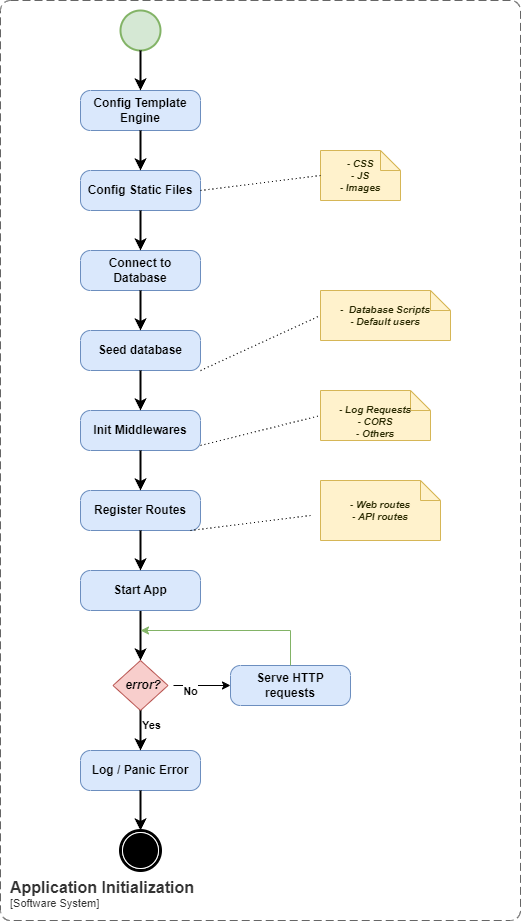

The diagram above was exported from draw.io. Its source (the exported page's mxGraphModel, read from the mxfile embedded in the PNG):
<mxGraphModel dx="1235" dy="731" grid="1" gridSize="10" guides="1" tooltips="1" connect="1" arrows="1" fold="1" page="1" pageScale="1" pageWidth="850" pageHeight="1100" math="0" shadow="0">
  <root>
    <mxCell id="0" />
    <mxCell id="1" parent="0" />
    <mxCell id="8PlarSBi-fS2vbpyGuqK-1" value="Config Template Engine" style="points=[[0.25,0,0],[0.5,0,0],[0.75,0,0],[1,0.25,0],[1,0.5,0],[1,0.75,0],[0.75,1,0],[0.5,1,0],[0.25,1,0],[0,0.75,0],[0,0.5,0],[0,0.25,0]];shape=mxgraph.bpmn.task;whiteSpace=wrap;rectStyle=rounded;size=10;html=1;container=1;expand=0;collapsible=0;taskMarker=abstract;fillColor=#dae8fc;strokeColor=#6c8ebf;fontStyle=1" vertex="1" parent="1">
      <mxGeometry x="400" y="200" width="120" height="40" as="geometry" />
    </mxCell>
    <object placeholders="1" c4Name="Application Initialization" c4Type="SystemScopeBoundary" c4Application="Software System" label="&lt;font style=&quot;font-size: 16px&quot;&gt;&lt;b&gt;&lt;div style=&quot;text-align: left&quot;&gt;%c4Name%&lt;/div&gt;&lt;/b&gt;&lt;/font&gt;&lt;div style=&quot;text-align: left&quot;&gt;[%c4Application%]&lt;/div&gt;" id="8PlarSBi-fS2vbpyGuqK-2">
      <mxCell style="rounded=1;fontSize=11;whiteSpace=wrap;html=1;dashed=1;arcSize=20;fillColor=none;strokeColor=#666666;fontColor=#333333;labelBackgroundColor=none;align=left;verticalAlign=bottom;labelBorderColor=none;spacingTop=0;spacing=10;dashPattern=8 4;metaEdit=1;rotatable=0;perimeter=rectanglePerimeter;noLabel=0;labelPadding=0;allowArrows=0;connectable=0;expand=0;recursiveResize=0;editable=1;pointerEvents=0;absoluteArcSize=1;points=[[0.25,0,0],[0.5,0,0],[0.75,0,0],[1,0.25,0],[1,0.5,0],[1,0.75,0],[0.75,1,0],[0.5,1,0],[0.25,1,0],[0,0.75,0],[0,0.5,0],[0,0.25,0]];" vertex="1" parent="1">
        <mxGeometry x="320" y="110" width="520" height="920" as="geometry" />
      </mxCell>
    </object>
    <mxCell id="8PlarSBi-fS2vbpyGuqK-4" value="Connect to Database" style="points=[[0.25,0,0],[0.5,0,0],[0.75,0,0],[1,0.25,0],[1,0.5,0],[1,0.75,0],[0.75,1,0],[0.5,1,0],[0.25,1,0],[0,0.75,0],[0,0.5,0],[0,0.25,0]];shape=mxgraph.bpmn.task;whiteSpace=wrap;rectStyle=rounded;size=10;html=1;container=1;expand=0;collapsible=0;taskMarker=abstract;fillColor=#dae8fc;strokeColor=#6c8ebf;fontStyle=1" vertex="1" parent="1">
      <mxGeometry x="400" y="360" width="120" height="40" as="geometry" />
    </mxCell>
    <mxCell id="8PlarSBi-fS2vbpyGuqK-5" value="Seed database" style="points=[[0.25,0,0],[0.5,0,0],[0.75,0,0],[1,0.25,0],[1,0.5,0],[1,0.75,0],[0.75,1,0],[0.5,1,0],[0.25,1,0],[0,0.75,0],[0,0.5,0],[0,0.25,0]];shape=mxgraph.bpmn.task;whiteSpace=wrap;rectStyle=rounded;size=10;html=1;container=1;expand=0;collapsible=0;taskMarker=abstract;fillColor=#dae8fc;strokeColor=#6c8ebf;fontStyle=1" vertex="1" parent="1">
      <mxGeometry x="400" y="440" width="120" height="40" as="geometry" />
    </mxCell>
    <mxCell id="8PlarSBi-fS2vbpyGuqK-6" value="Config Static Files" style="points=[[0.25,0,0],[0.5,0,0],[0.75,0,0],[1,0.25,0],[1,0.5,0],[1,0.75,0],[0.75,1,0],[0.5,1,0],[0.25,1,0],[0,0.75,0],[0,0.5,0],[0,0.25,0]];shape=mxgraph.bpmn.task;whiteSpace=wrap;rectStyle=rounded;size=10;html=1;container=1;expand=0;collapsible=0;taskMarker=abstract;fillColor=#dae8fc;strokeColor=#6c8ebf;fontStyle=1" vertex="1" parent="1">
      <mxGeometry x="400" y="280" width="120" height="40" as="geometry" />
    </mxCell>
    <mxCell id="8PlarSBi-fS2vbpyGuqK-7" value="Init Middlewares" style="points=[[0.25,0,0],[0.5,0,0],[0.75,0,0],[1,0.25,0],[1,0.5,0],[1,0.75,0],[0.75,1,0],[0.5,1,0],[0.25,1,0],[0,0.75,0],[0,0.5,0],[0,0.25,0]];shape=mxgraph.bpmn.task;whiteSpace=wrap;rectStyle=rounded;size=10;html=1;container=1;expand=0;collapsible=0;taskMarker=abstract;fillColor=#dae8fc;strokeColor=#6c8ebf;fontStyle=1" vertex="1" parent="1">
      <mxGeometry x="400" y="520" width="120" height="40" as="geometry" />
    </mxCell>
    <mxCell id="8PlarSBi-fS2vbpyGuqK-8" value="Register Routes" style="points=[[0.25,0,0],[0.5,0,0],[0.75,0,0],[1,0.25,0],[1,0.5,0],[1,0.75,0],[0.75,1,0],[0.5,1,0],[0.25,1,0],[0,0.75,0],[0,0.5,0],[0,0.25,0]];shape=mxgraph.bpmn.task;whiteSpace=wrap;rectStyle=rounded;size=10;html=1;container=1;expand=0;collapsible=0;taskMarker=abstract;fillColor=#dae8fc;strokeColor=#6c8ebf;fontStyle=1" vertex="1" parent="1">
      <mxGeometry x="400" y="600" width="120" height="40" as="geometry" />
    </mxCell>
    <mxCell id="8PlarSBi-fS2vbpyGuqK-9" style="edgeStyle=orthogonalEdgeStyle;rounded=0;orthogonalLoop=1;jettySize=auto;html=1;entryX=0.5;entryY=0;entryDx=0;entryDy=0;entryPerimeter=0;fontStyle=1;strokeWidth=2;" edge="1" parent="1" source="8PlarSBi-fS2vbpyGuqK-1" target="8PlarSBi-fS2vbpyGuqK-6">
      <mxGeometry relative="1" as="geometry" />
    </mxCell>
    <mxCell id="8PlarSBi-fS2vbpyGuqK-10" style="edgeStyle=orthogonalEdgeStyle;rounded=0;orthogonalLoop=1;jettySize=auto;html=1;exitX=0.5;exitY=1;exitDx=0;exitDy=0;exitPerimeter=0;entryX=0.5;entryY=0;entryDx=0;entryDy=0;entryPerimeter=0;fontStyle=1;strokeWidth=2;" edge="1" parent="1" source="8PlarSBi-fS2vbpyGuqK-6" target="8PlarSBi-fS2vbpyGuqK-4">
      <mxGeometry relative="1" as="geometry" />
    </mxCell>
    <mxCell id="pINGzG43xD5MGi6aJjmZ-9" style="edgeStyle=orthogonalEdgeStyle;rounded=0;orthogonalLoop=1;jettySize=auto;html=1;exitX=0.5;exitY=1;exitDx=0;exitDy=0;exitPerimeter=0;strokeWidth=2;" edge="1" parent="1" source="8PlarSBi-fS2vbpyGuqK-12">
      <mxGeometry relative="1" as="geometry">
        <mxPoint x="460" y="770" as="targetPoint" />
      </mxGeometry>
    </mxCell>
    <mxCell id="8PlarSBi-fS2vbpyGuqK-12" value="Start App" style="points=[[0.25,0,0],[0.5,0,0],[0.75,0,0],[1,0.25,0],[1,0.5,0],[1,0.75,0],[0.75,1,0],[0.5,1,0],[0.25,1,0],[0,0.75,0],[0,0.5,0],[0,0.25,0]];shape=mxgraph.bpmn.task;whiteSpace=wrap;rectStyle=rounded;size=10;html=1;container=1;expand=0;collapsible=0;taskMarker=abstract;fillColor=#dae8fc;strokeColor=#6c8ebf;fontStyle=1" vertex="1" parent="1">
      <mxGeometry x="400" y="680" width="120" height="40" as="geometry" />
    </mxCell>
    <mxCell id="8PlarSBi-fS2vbpyGuqK-13" style="edgeStyle=orthogonalEdgeStyle;rounded=0;orthogonalLoop=1;jettySize=auto;html=1;exitX=0.5;exitY=1;exitDx=0;exitDy=0;exitPerimeter=0;entryX=0.5;entryY=0;entryDx=0;entryDy=0;entryPerimeter=0;fontStyle=1;strokeWidth=2;" edge="1" parent="1" source="8PlarSBi-fS2vbpyGuqK-4" target="8PlarSBi-fS2vbpyGuqK-5">
      <mxGeometry relative="1" as="geometry" />
    </mxCell>
    <mxCell id="8PlarSBi-fS2vbpyGuqK-16" style="edgeStyle=orthogonalEdgeStyle;rounded=0;orthogonalLoop=1;jettySize=auto;html=1;entryX=0.5;entryY=0;entryDx=0;entryDy=0;entryPerimeter=0;fontStyle=1;strokeWidth=2;" edge="1" parent="1" source="8PlarSBi-fS2vbpyGuqK-5" target="8PlarSBi-fS2vbpyGuqK-7">
      <mxGeometry relative="1" as="geometry" />
    </mxCell>
    <mxCell id="8PlarSBi-fS2vbpyGuqK-17" style="edgeStyle=orthogonalEdgeStyle;rounded=0;orthogonalLoop=1;jettySize=auto;html=1;entryX=0.5;entryY=0;entryDx=0;entryDy=0;entryPerimeter=0;fontStyle=1;strokeWidth=2;" edge="1" parent="1" source="8PlarSBi-fS2vbpyGuqK-7" target="8PlarSBi-fS2vbpyGuqK-8">
      <mxGeometry relative="1" as="geometry" />
    </mxCell>
    <mxCell id="8PlarSBi-fS2vbpyGuqK-20" value="" style="points=[[0.145,0.145,0],[0.5,0,0],[0.855,0.145,0],[1,0.5,0],[0.855,0.855,0],[0.5,1,0],[0.145,0.855,0],[0,0.5,0]];shape=mxgraph.bpmn.event;html=1;verticalLabelPosition=bottom;labelBackgroundColor=#ffffff;verticalAlign=top;align=center;perimeter=ellipsePerimeter;outlineConnect=0;aspect=fixed;outline=end;symbol=terminate;" vertex="1" parent="1">
      <mxGeometry x="440" y="940" width="40" height="40" as="geometry" />
    </mxCell>
    <mxCell id="8PlarSBi-fS2vbpyGuqK-21" value="" style="points=[[0.145,0.145,0],[0.5,0,0],[0.855,0.145,0],[1,0.5,0],[0.855,0.855,0],[0.5,1,0],[0.145,0.855,0],[0,0.5,0]];shape=mxgraph.bpmn.event;html=1;verticalLabelPosition=bottom;labelBackgroundColor=#ffffff;verticalAlign=top;align=center;perimeter=ellipsePerimeter;outlineConnect=0;aspect=fixed;outline=standard;symbol=general;fillColor=#d5e8d4;strokeColor=#82b366;strokeWidth=2;" vertex="1" parent="1">
      <mxGeometry x="440" y="120" width="40" height="40" as="geometry" />
    </mxCell>
    <mxCell id="pINGzG43xD5MGi6aJjmZ-1" style="edgeStyle=orthogonalEdgeStyle;rounded=0;orthogonalLoop=1;jettySize=auto;html=1;exitX=0.5;exitY=1;exitDx=0;exitDy=0;exitPerimeter=0;entryX=0.5;entryY=0;entryDx=0;entryDy=0;entryPerimeter=0;strokeWidth=2;" edge="1" parent="1" source="8PlarSBi-fS2vbpyGuqK-21" target="8PlarSBi-fS2vbpyGuqK-1">
      <mxGeometry relative="1" as="geometry" />
    </mxCell>
    <mxCell id="pINGzG43xD5MGi6aJjmZ-5" style="edgeStyle=orthogonalEdgeStyle;rounded=0;orthogonalLoop=1;jettySize=auto;html=1;exitX=0.5;exitY=1;exitDx=0;exitDy=0;exitPerimeter=0;entryX=0.5;entryY=0;entryDx=0;entryDy=0;entryPerimeter=0;strokeWidth=2;" edge="1" parent="1" source="8PlarSBi-fS2vbpyGuqK-8" target="8PlarSBi-fS2vbpyGuqK-12">
      <mxGeometry relative="1" as="geometry" />
    </mxCell>
    <mxCell id="pINGzG43xD5MGi6aJjmZ-7" value="" style="points=[[0.25,0.25,0],[0.5,0,0],[0.75,0.25,0],[1,0.5,0],[0.75,0.75,0],[0.5,1,0],[0.25,0.75,0],[0,0.5,0]];shape=mxgraph.bpmn.gateway2;html=1;verticalLabelPosition=bottom;labelBackgroundColor=#ffffff;verticalAlign=top;align=center;perimeter=rhombusPerimeter;outlineConnect=0;outline=none;symbol=none;fillColor=#f8cecc;strokeColor=#b85450;" vertex="1" parent="1">
      <mxGeometry x="432.5" y="770" width="55" height="50" as="geometry" />
    </mxCell>
    <mxCell id="pINGzG43xD5MGi6aJjmZ-10" value="Log&amp;nbsp;&lt;span style=&quot;background-color: initial;&quot;&gt;/ Panic Error&lt;/span&gt;" style="points=[[0.25,0,0],[0.5,0,0],[0.75,0,0],[1,0.25,0],[1,0.5,0],[1,0.75,0],[0.75,1,0],[0.5,1,0],[0.25,1,0],[0,0.75,0],[0,0.5,0],[0,0.25,0]];shape=mxgraph.bpmn.task;whiteSpace=wrap;rectStyle=rounded;size=10;html=1;container=1;expand=0;collapsible=0;taskMarker=abstract;fillColor=#dae8fc;strokeColor=#6c8ebf;fontStyle=1" vertex="1" parent="1">
      <mxGeometry x="400" y="860" width="120" height="40" as="geometry" />
    </mxCell>
    <mxCell id="pINGzG43xD5MGi6aJjmZ-11" style="edgeStyle=orthogonalEdgeStyle;rounded=0;orthogonalLoop=1;jettySize=auto;html=1;exitX=0.5;exitY=1;exitDx=0;exitDy=0;exitPerimeter=0;entryX=0.5;entryY=0;entryDx=0;entryDy=0;entryPerimeter=0;strokeWidth=2;" edge="1" parent="1" source="pINGzG43xD5MGi6aJjmZ-10" target="8PlarSBi-fS2vbpyGuqK-20">
      <mxGeometry relative="1" as="geometry" />
    </mxCell>
    <mxCell id="pINGzG43xD5MGi6aJjmZ-13" style="edgeStyle=orthogonalEdgeStyle;rounded=0;orthogonalLoop=1;jettySize=auto;html=1;exitX=0.5;exitY=1;exitDx=0;exitDy=0;exitPerimeter=0;entryX=0.5;entryY=0;entryDx=0;entryDy=0;entryPerimeter=0;strokeWidth=2;" edge="1" parent="1" source="pINGzG43xD5MGi6aJjmZ-7" target="pINGzG43xD5MGi6aJjmZ-10">
      <mxGeometry relative="1" as="geometry" />
    </mxCell>
    <mxCell id="pINGzG43xD5MGi6aJjmZ-16" value="Yes" style="edgeLabel;html=1;align=center;verticalAlign=middle;resizable=0;points=[];fontStyle=1" vertex="1" connectable="0" parent="pINGzG43xD5MGi6aJjmZ-13">
      <mxGeometry x="-0.12" y="-1" relative="1" as="geometry">
        <mxPoint x="11" y="-3" as="offset" />
      </mxGeometry>
    </mxCell>
    <mxCell id="pINGzG43xD5MGi6aJjmZ-14" value="error?" style="text;html=1;align=center;verticalAlign=middle;whiteSpace=wrap;rounded=0;fontStyle=3" vertex="1" parent="1">
      <mxGeometry x="433" y="780" width="60" height="30" as="geometry" />
    </mxCell>
    <mxCell id="pINGzG43xD5MGi6aJjmZ-15" value="Serve HTTP requests" style="points=[[0.25,0,0],[0.5,0,0],[0.75,0,0],[1,0.25,0],[1,0.5,0],[1,0.75,0],[0.75,1,0],[0.5,1,0],[0.25,1,0],[0,0.75,0],[0,0.5,0],[0,0.25,0]];shape=mxgraph.bpmn.task;whiteSpace=wrap;rectStyle=rounded;size=10;html=1;container=1;expand=0;collapsible=0;taskMarker=abstract;fillColor=#dae8fc;strokeColor=#6c8ebf;fontStyle=1" vertex="1" parent="1">
      <mxGeometry x="550" y="775" width="120" height="40" as="geometry" />
    </mxCell>
    <mxCell id="pINGzG43xD5MGi6aJjmZ-17" style="edgeStyle=orthogonalEdgeStyle;rounded=0;orthogonalLoop=1;jettySize=auto;html=1;exitX=1;exitY=0.5;exitDx=0;exitDy=0;entryX=0;entryY=0.5;entryDx=0;entryDy=0;entryPerimeter=0;" edge="1" parent="1" source="pINGzG43xD5MGi6aJjmZ-14" target="pINGzG43xD5MGi6aJjmZ-15">
      <mxGeometry relative="1" as="geometry" />
    </mxCell>
    <mxCell id="pINGzG43xD5MGi6aJjmZ-18" value="No" style="edgeLabel;html=1;align=center;verticalAlign=middle;resizable=0;points=[];fontStyle=1" vertex="1" connectable="0" parent="pINGzG43xD5MGi6aJjmZ-17">
      <mxGeometry x="-0.0994" y="-5" relative="1" as="geometry">
        <mxPoint x="-9" as="offset" />
      </mxGeometry>
    </mxCell>
    <mxCell id="3u71kQvcl8n18uQrh2nV-2" value="&lt;font style=&quot;font-size: 10px;&quot;&gt;&lt;i style=&quot;font-size: 10px;&quot;&gt;- CSS&lt;br style=&quot;font-size: 10px;&quot;&gt;- JS&lt;br style=&quot;font-size: 10px;&quot;&gt;- Images&lt;/i&gt;&lt;/font&gt;" style="shape=note;strokeWidth=1;fontSize=10;size=20;whiteSpace=wrap;html=1;fillColor=#fff2cc;strokeColor=#d6b656;fontColor=#292900;fontStyle=1" vertex="1" parent="1">
      <mxGeometry x="640" y="260" width="80" height="50" as="geometry" />
    </mxCell>
    <mxCell id="3u71kQvcl8n18uQrh2nV-3" value="" style="endArrow=none;dashed=1;html=1;dashPattern=1 3;strokeWidth=1;rounded=0;exitX=1;exitY=0.5;exitDx=0;exitDy=0;exitPerimeter=0;entryX=0;entryY=0.5;entryDx=0;entryDy=0;entryPerimeter=0;" edge="1" parent="1" source="8PlarSBi-fS2vbpyGuqK-6" target="3u71kQvcl8n18uQrh2nV-2">
      <mxGeometry width="50" height="50" relative="1" as="geometry">
        <mxPoint x="550" y="360" as="sourcePoint" />
        <mxPoint x="600" y="310" as="targetPoint" />
      </mxGeometry>
    </mxCell>
    <mxCell id="3u71kQvcl8n18uQrh2nV-4" value="&lt;br&gt;&lt;div&gt;&lt;i&gt;- Log Requests&lt;/i&gt;&lt;/div&gt;&lt;div&gt;&lt;i&gt;- CORS&lt;br&gt;- Others&lt;/i&gt;&lt;/div&gt;" style="shape=note;strokeWidth=1;fontSize=10;size=20;whiteSpace=wrap;html=1;fillColor=#fff2cc;strokeColor=#d6b656;fontColor=#292900;fontStyle=1" vertex="1" parent="1">
      <mxGeometry x="640" y="500" width="110" height="50" as="geometry" />
    </mxCell>
    <mxCell id="3u71kQvcl8n18uQrh2nV-5" value="" style="endArrow=none;dashed=1;html=1;dashPattern=1 3;strokeWidth=1;rounded=0;exitX=1;exitY=0.5;exitDx=0;exitDy=0;exitPerimeter=0;entryX=0;entryY=0.5;entryDx=0;entryDy=0;entryPerimeter=0;" edge="1" parent="1" target="3u71kQvcl8n18uQrh2nV-4">
      <mxGeometry width="50" height="50" relative="1" as="geometry">
        <mxPoint x="520" y="555" as="sourcePoint" />
        <mxPoint x="600" y="545" as="targetPoint" />
      </mxGeometry>
    </mxCell>
    <mxCell id="3u71kQvcl8n18uQrh2nV-6" value="- Web routes&lt;div&gt;- API routes&lt;/div&gt;" style="shape=note;strokeWidth=1;fontSize=10;size=20;whiteSpace=wrap;html=1;fillColor=#fff2cc;strokeColor=#d6b656;fontColor=#292900;fontStyle=3" vertex="1" parent="1">
      <mxGeometry x="640" y="590" width="120" height="60" as="geometry" />
    </mxCell>
    <mxCell id="3u71kQvcl8n18uQrh2nV-7" value="" style="endArrow=none;dashed=1;html=1;dashPattern=1 3;strokeWidth=1;rounded=0;entryX=0;entryY=0.5;entryDx=0;entryDy=0;entryPerimeter=0;" edge="1" parent="1">
      <mxGeometry width="50" height="50" relative="1" as="geometry">
        <mxPoint x="510" y="640" as="sourcePoint" />
        <mxPoint x="630" y="625" as="targetPoint" />
      </mxGeometry>
    </mxCell>
    <mxCell id="3u71kQvcl8n18uQrh2nV-8" value="&lt;i&gt;-&amp;nbsp; Database Scripts&lt;/i&gt;&lt;div&gt;&lt;i&gt;- Default users&lt;/i&gt;&lt;/div&gt;" style="shape=note;strokeWidth=1;fontSize=10;size=20;whiteSpace=wrap;html=1;fillColor=#fff2cc;strokeColor=#d6b656;fontColor=#292900;fontStyle=1" vertex="1" parent="1">
      <mxGeometry x="640" y="400" width="130" height="50" as="geometry" />
    </mxCell>
    <mxCell id="3u71kQvcl8n18uQrh2nV-9" value="" style="endArrow=none;dashed=1;html=1;dashPattern=1 3;strokeWidth=1;rounded=0;exitX=1;exitY=0.5;exitDx=0;exitDy=0;exitPerimeter=0;entryX=0;entryY=0.5;entryDx=0;entryDy=0;entryPerimeter=0;" edge="1" parent="1" target="3u71kQvcl8n18uQrh2nV-8">
      <mxGeometry width="50" height="50" relative="1" as="geometry">
        <mxPoint x="520" y="480" as="sourcePoint" />
        <mxPoint x="630" y="460" as="targetPoint" />
      </mxGeometry>
    </mxCell>
    <mxCell id="3u71kQvcl8n18uQrh2nV-16" value="" style="endArrow=classic;html=1;rounded=0;fillColor=#d5e8d4;strokeColor=#82b366;exitX=0.5;exitY=0;exitDx=0;exitDy=0;exitPerimeter=0;" edge="1" parent="1" source="pINGzG43xD5MGi6aJjmZ-15">
      <mxGeometry width="50" height="50" relative="1" as="geometry">
        <mxPoint x="610" y="770" as="sourcePoint" />
        <mxPoint x="460" y="740" as="targetPoint" />
        <Array as="points">
          <mxPoint x="610" y="740" />
        </Array>
      </mxGeometry>
    </mxCell>
  </root>
</mxGraphModel>